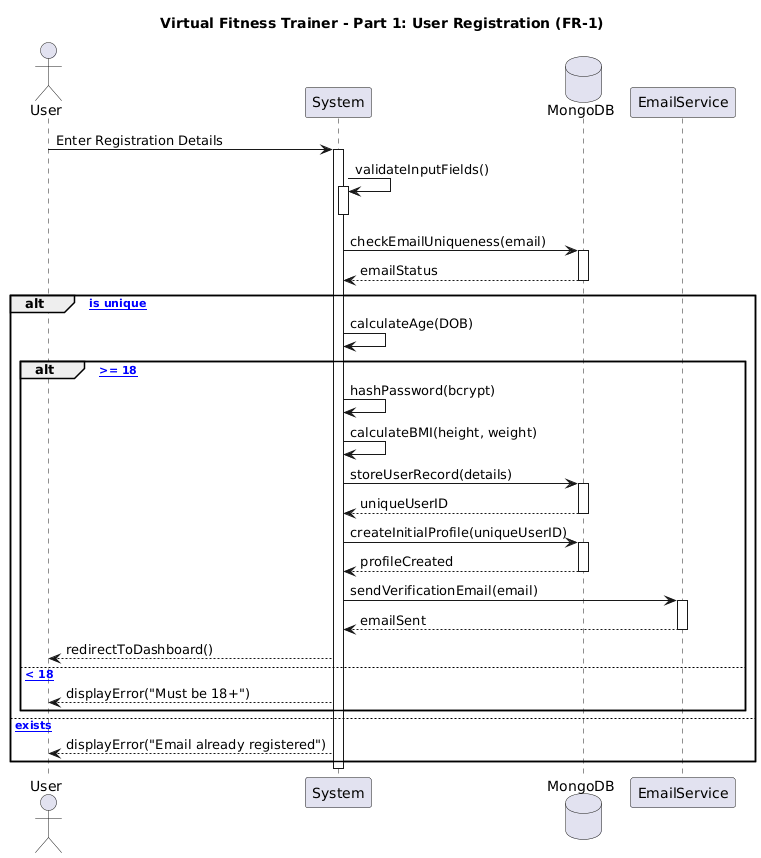

The diagram above was rendered by PlantUML. Its source (embedded in the PNG):
@startuml
title Virtual Fitness Trainer - Part 1: User Registration (FR-1)

actor User
participant "System" as S
database "MongoDB" as DB
participant "EmailService" as ES

User -> S : Enter Registration Details
activate S
S -> S : validateInputFields()
activate S
deactivate S

S -> DB : checkEmailUniqueness(email)
activate DB
DB --> S : emailStatus
deactivate DB

alt [email is unique]
    S -> S : calculateAge(DOB)
    alt [age >= 18]
        S -> S : hashPassword(bcrypt)
        S -> S : calculateBMI(height, weight)
        
        S -> DB : storeUserRecord(details)
        activate DB
        DB --> S : uniqueUserID
        deactivate DB
        
        S -> DB : createInitialProfile(uniqueUserID)
        activate DB
        DB --> S : profileCreated
        deactivate DB
        
        S -> ES : sendVerificationEmail(email)
        activate ES
        ES --> S : emailSent
        deactivate ES
        
        S --> User : redirectToDashboard()
    else [age < 18]
        S --> User : displayError("Must be 18+")
    end
else [email exists]
    S --> User : displayError("Email already registered")
end
deactivate S
@enduml